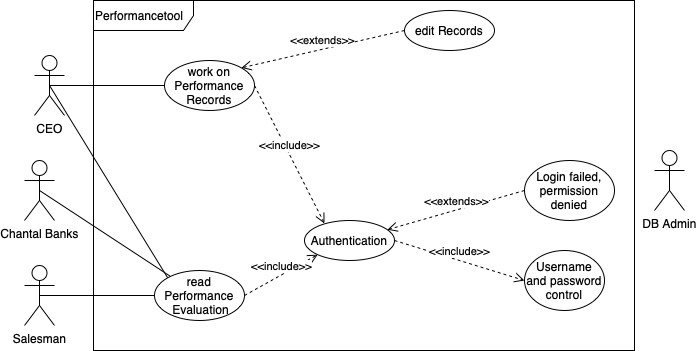

The diagram above was exported from draw.io. Its source (the exported page's mxGraphModel, read from the mxfile embedded in the PNG):
<mxGraphModel dx="755" dy="840" grid="1" gridSize="10" guides="1" tooltips="1" connect="1" arrows="1" fold="1" page="1" pageScale="1" pageWidth="827" pageHeight="1169" math="0" shadow="0">
  <root>
    <mxCell id="0" />
    <mxCell id="1" parent="0" />
    <mxCell id="kJ_Z4hketX_MDOAsyOOZ-3" value="Performancetool" style="shape=umlFrame;whiteSpace=wrap;html=1;align=left;width=100;height=30;" vertex="1" parent="1">
      <mxGeometry x="129" y="140" width="541" height="350" as="geometry" />
    </mxCell>
    <mxCell id="kJ_Z4hketX_MDOAsyOOZ-4" value="work on Performance Records" style="ellipse;whiteSpace=wrap;html=1;align=center;" vertex="1" parent="1">
      <mxGeometry x="200" y="200" width="90" height="50" as="geometry" />
    </mxCell>
    <mxCell id="kJ_Z4hketX_MDOAsyOOZ-5" value="CEO" style="shape=umlActor;verticalLabelPosition=bottom;verticalAlign=top;html=1;" vertex="1" parent="1">
      <mxGeometry x="70" y="195" width="30" height="60" as="geometry" />
    </mxCell>
    <mxCell id="kJ_Z4hketX_MDOAsyOOZ-11" value="" style="endArrow=none;html=1;rounded=0;entryX=0;entryY=0.5;entryDx=0;entryDy=0;exitX=0.5;exitY=0.5;exitDx=0;exitDy=0;exitPerimeter=0;" edge="1" parent="1" source="kJ_Z4hketX_MDOAsyOOZ-5" target="kJ_Z4hketX_MDOAsyOOZ-4">
      <mxGeometry width="50" height="50" relative="1" as="geometry">
        <mxPoint x="410" y="470" as="sourcePoint" />
        <mxPoint x="460" y="420" as="targetPoint" />
      </mxGeometry>
    </mxCell>
    <mxCell id="kJ_Z4hketX_MDOAsyOOZ-12" value="Authentication" style="ellipse;whiteSpace=wrap;html=1;align=center;" vertex="1" parent="1">
      <mxGeometry x="340" y="360" width="90" height="40" as="geometry" />
    </mxCell>
    <mxCell id="kJ_Z4hketX_MDOAsyOOZ-13" value="&amp;lt;&amp;lt;include&amp;gt;&amp;gt;" style="html=1;verticalAlign=bottom;endArrow=open;dashed=1;endSize=8;rounded=0;exitX=1;exitY=0.5;exitDx=0;exitDy=0;entryX=0.222;entryY=0.075;entryDx=0;entryDy=0;entryPerimeter=0;" edge="1" parent="1" source="kJ_Z4hketX_MDOAsyOOZ-4" target="kJ_Z4hketX_MDOAsyOOZ-12">
      <mxGeometry relative="1" as="geometry">
        <mxPoint x="440" y="310" as="sourcePoint" />
        <mxPoint x="360" y="310" as="targetPoint" />
      </mxGeometry>
    </mxCell>
    <mxCell id="kJ_Z4hketX_MDOAsyOOZ-14" value="Username and password control" style="ellipse;whiteSpace=wrap;html=1;align=center;" vertex="1" parent="1">
      <mxGeometry x="560" y="390" width="80" height="60" as="geometry" />
    </mxCell>
    <mxCell id="kJ_Z4hketX_MDOAsyOOZ-15" value="&amp;lt;&amp;lt;include&amp;gt;&amp;gt;" style="html=1;verticalAlign=bottom;endArrow=open;dashed=1;endSize=8;rounded=0;exitX=1;exitY=0.5;exitDx=0;exitDy=0;entryX=0;entryY=0.5;entryDx=0;entryDy=0;" edge="1" parent="1" source="kJ_Z4hketX_MDOAsyOOZ-12" target="kJ_Z4hketX_MDOAsyOOZ-14">
      <mxGeometry relative="1" as="geometry">
        <mxPoint x="300" y="235" as="sourcePoint" />
        <mxPoint x="379" y="430" as="targetPoint" />
      </mxGeometry>
    </mxCell>
    <mxCell id="kJ_Z4hketX_MDOAsyOOZ-16" value="Login failed, permission denied" style="ellipse;whiteSpace=wrap;html=1;align=center;" vertex="1" parent="1">
      <mxGeometry x="560" y="300" width="90" height="60" as="geometry" />
    </mxCell>
    <mxCell id="kJ_Z4hketX_MDOAsyOOZ-17" value="&amp;lt;&amp;lt;extends&amp;gt;&amp;gt;" style="html=1;verticalAlign=bottom;endArrow=open;dashed=1;endSize=8;rounded=0;exitX=0;exitY=0.5;exitDx=0;exitDy=0;" edge="1" parent="1" source="kJ_Z4hketX_MDOAsyOOZ-16" target="kJ_Z4hketX_MDOAsyOOZ-12">
      <mxGeometry relative="1" as="geometry">
        <mxPoint x="469" y="430" as="sourcePoint" />
        <mxPoint x="570" y="430" as="targetPoint" />
      </mxGeometry>
    </mxCell>
    <mxCell id="kJ_Z4hketX_MDOAsyOOZ-18" value="edit Records" style="ellipse;whiteSpace=wrap;html=1;align=center;" vertex="1" parent="1">
      <mxGeometry x="440" y="150" width="90" height="40" as="geometry" />
    </mxCell>
    <mxCell id="kJ_Z4hketX_MDOAsyOOZ-19" value="&amp;lt;&amp;lt;extends&amp;gt;&amp;gt;" style="html=1;verticalAlign=bottom;endArrow=open;dashed=1;endSize=8;rounded=0;exitX=0;exitY=0.5;exitDx=0;exitDy=0;entryX=1;entryY=0;entryDx=0;entryDy=0;" edge="1" parent="1" source="kJ_Z4hketX_MDOAsyOOZ-18" target="kJ_Z4hketX_MDOAsyOOZ-4">
      <mxGeometry relative="1" as="geometry">
        <mxPoint x="570" y="340" as="sourcePoint" />
        <mxPoint x="450.3174500599432" y="413.7769143466103" as="targetPoint" />
      </mxGeometry>
    </mxCell>
    <mxCell id="kJ_Z4hketX_MDOAsyOOZ-20" value="read Performance &amp;nbsp;Evaluation" style="ellipse;whiteSpace=wrap;html=1;align=center;" vertex="1" parent="1">
      <mxGeometry x="190" y="410" width="90" height="50" as="geometry" />
    </mxCell>
    <mxCell id="kJ_Z4hketX_MDOAsyOOZ-21" value="&amp;lt;&amp;lt;include&amp;gt;&amp;gt;" style="html=1;verticalAlign=bottom;endArrow=open;dashed=1;endSize=8;rounded=0;exitX=1;exitY=0.5;exitDx=0;exitDy=0;entryX=0;entryY=1;entryDx=0;entryDy=0;" edge="1" parent="1" source="kJ_Z4hketX_MDOAsyOOZ-20" target="kJ_Z4hketX_MDOAsyOOZ-12">
      <mxGeometry relative="1" as="geometry">
        <mxPoint x="469" y="430" as="sourcePoint" />
        <mxPoint x="370" y="420" as="targetPoint" />
      </mxGeometry>
    </mxCell>
    <mxCell id="kJ_Z4hketX_MDOAsyOOZ-22" value="" style="endArrow=none;html=1;rounded=0;exitX=0;exitY=0;exitDx=0;exitDy=0;entryX=0.5;entryY=0.5;entryDx=0;entryDy=0;entryPerimeter=0;" edge="1" parent="1" source="kJ_Z4hketX_MDOAsyOOZ-20" target="kJ_Z4hketX_MDOAsyOOZ-5">
      <mxGeometry width="50" height="50" relative="1" as="geometry">
        <mxPoint x="410" y="470" as="sourcePoint" />
        <mxPoint x="460" y="420" as="targetPoint" />
      </mxGeometry>
    </mxCell>
    <mxCell id="kJ_Z4hketX_MDOAsyOOZ-23" value="Salesman" style="shape=umlActor;verticalLabelPosition=bottom;verticalAlign=top;html=1;" vertex="1" parent="1">
      <mxGeometry x="60" y="405" width="30" height="60" as="geometry" />
    </mxCell>
    <mxCell id="kJ_Z4hketX_MDOAsyOOZ-24" value="" style="endArrow=none;html=1;rounded=0;exitX=0.5;exitY=0.5;exitDx=0;exitDy=0;exitPerimeter=0;entryX=0;entryY=0.5;entryDx=0;entryDy=0;" edge="1" parent="1" source="kJ_Z4hketX_MDOAsyOOZ-23" target="kJ_Z4hketX_MDOAsyOOZ-20">
      <mxGeometry width="50" height="50" relative="1" as="geometry">
        <mxPoint x="410" y="470" as="sourcePoint" />
        <mxPoint x="460" y="420" as="targetPoint" />
      </mxGeometry>
    </mxCell>
    <mxCell id="kJ_Z4hketX_MDOAsyOOZ-25" value="DB Admin" style="shape=umlActor;verticalLabelPosition=bottom;verticalAlign=top;html=1;outlineConnect=0;" vertex="1" parent="1">
      <mxGeometry x="690" y="290" width="30" height="60" as="geometry" />
    </mxCell>
    <mxCell id="kJ_Z4hketX_MDOAsyOOZ-26" value="Chantal Banks" style="shape=umlActor;verticalLabelPosition=bottom;verticalAlign=top;html=1;outlineConnect=0;" vertex="1" parent="1">
      <mxGeometry x="60" y="300" width="30" height="60" as="geometry" />
    </mxCell>
    <mxCell id="kJ_Z4hketX_MDOAsyOOZ-27" value="" style="endArrow=none;html=1;rounded=0;exitX=0.5;exitY=0.5;exitDx=0;exitDy=0;exitPerimeter=0;" edge="1" parent="1" source="kJ_Z4hketX_MDOAsyOOZ-26" target="kJ_Z4hketX_MDOAsyOOZ-20">
      <mxGeometry width="50" height="50" relative="1" as="geometry">
        <mxPoint x="390" y="430" as="sourcePoint" />
        <mxPoint x="440" y="380" as="targetPoint" />
      </mxGeometry>
    </mxCell>
  </root>
</mxGraphModel>